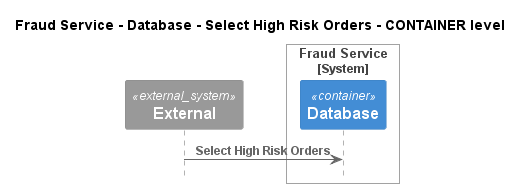

The diagram above was rendered by PlantUML. Its source (embedded in the PNG):
@startuml
!pragma layout smetana
!include ..\..\..\..\..\..\.c4s\C4_Sequence.puml

title Fraud Service - Database - Select High Risk Orders - CONTAINER level

System_Ext(C4InterFlow.SoftwareSystems.ExternalSystem, "External", "")

System_Boundary(ECommercePlatform.SoftwareSystems.FraudService, "Fraud Service")
    Container(ECommercePlatform.SoftwareSystems.FraudService.Containers.Database, "Database", "", "")
Boundary_End()

Rel(C4InterFlow.SoftwareSystems.ExternalSystem, ECommercePlatform.SoftwareSystems.FraudService.Containers.Database, "Select High Risk Orders")


@enduml